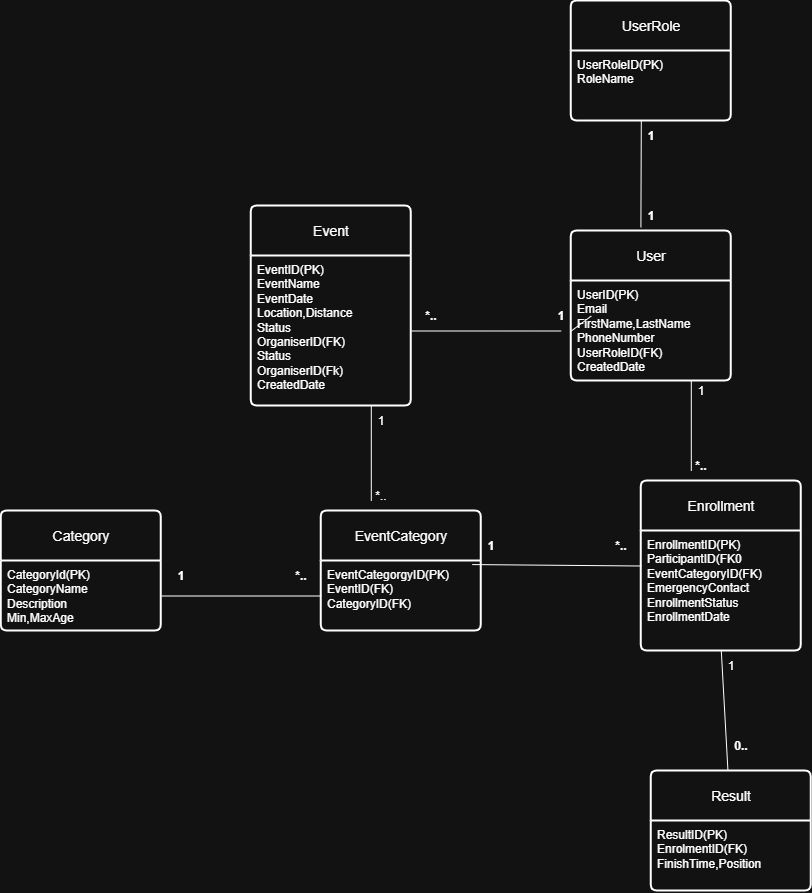

The diagram above was exported from draw.io. Its source (the exported page's mxGraphModel, read from the mxfile embedded in the PNG):
<mxGraphModel dx="2298" dy="2063" grid="1" gridSize="10" guides="1" tooltips="1" connect="1" arrows="1" fold="1" page="1" pageScale="1" pageWidth="827" pageHeight="1169" math="0" shadow="0">
  <root>
    <mxCell id="0" />
    <mxCell id="1" parent="0" />
    <mxCell id="lyUmY6HOvNCqZRfLPbvH-5" parent="1" style="swimlane;childLayout=stackLayout;horizontal=1;startSize=50;horizontalStack=0;rounded=1;fontSize=14;fontStyle=0;strokeWidth=2;resizeParent=0;resizeLast=1;shadow=0;dashed=0;align=center;arcSize=4;whiteSpace=wrap;html=1;" value="User" vertex="1">
      <mxGeometry height="150" width="160" x="440" y="180" as="geometry" />
    </mxCell>
    <mxCell id="lyUmY6HOvNCqZRfLPbvH-6" parent="lyUmY6HOvNCqZRfLPbvH-5" style="align=left;strokeColor=none;fillColor=none;spacingLeft=4;spacingRight=4;fontSize=12;verticalAlign=top;resizable=0;rotatable=0;part=1;html=1;whiteSpace=wrap;" value="UserID(PK)&lt;div&gt;Email&lt;/div&gt;&lt;div&gt;FirstName,LastName&lt;/div&gt;&lt;div&gt;PhoneNumber&lt;/div&gt;&lt;div&gt;UserRoleID(FK)&lt;/div&gt;&lt;div&gt;CreatedDate&lt;/div&gt;" vertex="1">
      <mxGeometry height="100" width="160" y="50" as="geometry" />
    </mxCell>
    <mxCell id="lyUmY6HOvNCqZRfLPbvH-7" parent="1" style="swimlane;childLayout=stackLayout;horizontal=1;startSize=50;horizontalStack=0;rounded=1;fontSize=14;fontStyle=0;strokeWidth=2;resizeParent=0;resizeLast=1;shadow=0;dashed=0;align=center;arcSize=4;whiteSpace=wrap;html=1;" value="UserRole" vertex="1">
      <mxGeometry height="120" width="160" x="440" y="-50" as="geometry" />
    </mxCell>
    <mxCell id="lyUmY6HOvNCqZRfLPbvH-8" parent="lyUmY6HOvNCqZRfLPbvH-7" style="align=left;strokeColor=none;fillColor=none;spacingLeft=4;spacingRight=4;fontSize=12;verticalAlign=top;resizable=0;rotatable=0;part=1;html=1;whiteSpace=wrap;" value="UserRoleID(PK)&lt;div&gt;RoleName&lt;/div&gt;" vertex="1">
      <mxGeometry height="70" width="160" y="50" as="geometry" />
    </mxCell>
    <mxCell id="lyUmY6HOvNCqZRfLPbvH-9" parent="1" style="swimlane;childLayout=stackLayout;horizontal=1;startSize=50;horizontalStack=0;rounded=1;fontSize=14;fontStyle=0;strokeWidth=2;resizeParent=0;resizeLast=1;shadow=0;dashed=0;align=center;arcSize=4;whiteSpace=wrap;html=1;" value="Category" vertex="1">
      <mxGeometry height="120" width="160" x="-130" y="460" as="geometry" />
    </mxCell>
    <mxCell id="lyUmY6HOvNCqZRfLPbvH-10" parent="lyUmY6HOvNCqZRfLPbvH-9" style="align=left;strokeColor=none;fillColor=none;spacingLeft=4;spacingRight=4;fontSize=12;verticalAlign=top;resizable=0;rotatable=0;part=1;html=1;whiteSpace=wrap;" value="CategoryId(PK)&lt;div&gt;CategoryName&lt;/div&gt;&lt;div&gt;Description&lt;/div&gt;&lt;div&gt;Min,MaxAge&lt;/div&gt;" vertex="1">
      <mxGeometry height="70" width="160" y="50" as="geometry" />
    </mxCell>
    <mxCell id="lyUmY6HOvNCqZRfLPbvH-12" parent="1" style="swimlane;childLayout=stackLayout;horizontal=1;startSize=50;horizontalStack=0;rounded=1;fontSize=14;fontStyle=0;strokeWidth=2;resizeParent=0;resizeLast=1;shadow=0;dashed=0;align=center;arcSize=4;whiteSpace=wrap;html=1;" value="EventCategory" vertex="1">
      <mxGeometry height="120" width="160" x="190" y="460" as="geometry" />
    </mxCell>
    <mxCell id="lyUmY6HOvNCqZRfLPbvH-13" parent="lyUmY6HOvNCqZRfLPbvH-12" style="align=left;strokeColor=none;fillColor=none;spacingLeft=4;spacingRight=4;fontSize=12;verticalAlign=top;resizable=0;rotatable=0;part=1;html=1;whiteSpace=wrap;" value="EventCategorgyID(PK)&lt;div&gt;EventID(FK)&lt;/div&gt;&lt;div&gt;CategoryID(FK)&lt;/div&gt;" vertex="1">
      <mxGeometry height="70" width="160" y="50" as="geometry" />
    </mxCell>
    <mxCell id="lyUmY6HOvNCqZRfLPbvH-14" parent="1" style="swimlane;childLayout=stackLayout;horizontal=1;startSize=50;horizontalStack=0;rounded=1;fontSize=14;fontStyle=0;strokeWidth=2;resizeParent=0;resizeLast=1;shadow=0;dashed=0;align=center;arcSize=4;whiteSpace=wrap;html=1;" value="Enrollment" vertex="1">
      <mxGeometry height="170" width="160" x="510" y="430" as="geometry" />
    </mxCell>
    <mxCell id="lyUmY6HOvNCqZRfLPbvH-15" parent="lyUmY6HOvNCqZRfLPbvH-14" style="align=left;strokeColor=none;fillColor=none;spacingLeft=4;spacingRight=4;fontSize=12;verticalAlign=top;resizable=0;rotatable=0;part=1;html=1;whiteSpace=wrap;" value="EnrollmentID(PK)&lt;div&gt;ParticipantID(FK0&lt;/div&gt;&lt;div&gt;EventCategoryID(FK)&lt;/div&gt;&lt;div&gt;EmergencyContact&lt;/div&gt;&lt;div&gt;EnrollmentStatus&lt;/div&gt;&lt;div&gt;EnrollmentDate&lt;/div&gt;" vertex="1">
      <mxGeometry height="120" width="160" y="50" as="geometry" />
    </mxCell>
    <mxCell id="wQ3mne3toAYMUvXa8-_b-1" parent="lyUmY6HOvNCqZRfLPbvH-14" style="swimlane;childLayout=stackLayout;horizontal=1;startSize=50;horizontalStack=0;rounded=1;fontSize=14;fontStyle=0;strokeWidth=2;resizeParent=0;resizeLast=1;shadow=0;dashed=0;align=center;arcSize=4;whiteSpace=wrap;html=1;" value="" vertex="1">
      <mxGeometry width="160" y="170" as="geometry" />
    </mxCell>
    <mxCell id="wQ3mne3toAYMUvXa8-_b-10" parent="lyUmY6HOvNCqZRfLPbvH-14" style="swimlane;childLayout=stackLayout;horizontal=1;startSize=50;horizontalStack=0;rounded=1;fontSize=14;fontStyle=0;strokeWidth=2;resizeParent=0;resizeLast=1;shadow=0;dashed=0;align=center;arcSize=4;whiteSpace=wrap;html=1;" value="" vertex="1">
      <mxGeometry width="160" y="170" as="geometry" />
    </mxCell>
    <mxCell id="lyUmY6HOvNCqZRfLPbvH-16" parent="1" style="swimlane;childLayout=stackLayout;horizontal=1;startSize=50;horizontalStack=0;rounded=1;fontSize=14;fontStyle=0;strokeWidth=2;resizeParent=0;resizeLast=1;shadow=0;dashed=0;align=center;arcSize=4;whiteSpace=wrap;html=1;" value="Result" vertex="1">
      <mxGeometry height="120" width="160" x="520" y="720" as="geometry" />
    </mxCell>
    <mxCell id="lyUmY6HOvNCqZRfLPbvH-17" parent="lyUmY6HOvNCqZRfLPbvH-16" style="align=left;strokeColor=none;fillColor=none;spacingLeft=4;spacingRight=4;fontSize=12;verticalAlign=top;resizable=0;rotatable=0;part=1;html=1;whiteSpace=wrap;" value="ResultID(PK)&lt;div&gt;EnrolmentID(FK)&lt;/div&gt;&lt;div&gt;FinishTime,Position&lt;/div&gt;" vertex="1">
      <mxGeometry height="70" width="160" y="50" as="geometry" />
    </mxCell>
    <mxCell id="lyUmY6HOvNCqZRfLPbvH-22" parent="1" style="swimlane;childLayout=stackLayout;horizontal=1;startSize=50;horizontalStack=0;rounded=1;fontSize=14;fontStyle=0;strokeWidth=2;resizeParent=0;resizeLast=1;shadow=0;dashed=0;align=center;arcSize=4;whiteSpace=wrap;html=1;" value="Event" vertex="1">
      <mxGeometry height="200" width="160" x="120" y="155" as="geometry" />
    </mxCell>
    <mxCell id="lyUmY6HOvNCqZRfLPbvH-23" parent="lyUmY6HOvNCqZRfLPbvH-22" style="align=left;strokeColor=none;fillColor=none;spacingLeft=4;spacingRight=4;fontSize=12;verticalAlign=top;resizable=0;rotatable=0;part=1;html=1;whiteSpace=wrap;" value="EventID(PK)&lt;div&gt;EventName&lt;/div&gt;&lt;div&gt;EventDate&lt;/div&gt;&lt;div&gt;Location,Distance&lt;/div&gt;&lt;div&gt;Status&lt;/div&gt;&lt;div&gt;OrganiserID(FK)&lt;/div&gt;&lt;div&gt;Status&lt;/div&gt;&lt;div&gt;OrganiserID(Fk)&lt;/div&gt;&lt;div&gt;CreatedDate&lt;/div&gt;" vertex="1">
      <mxGeometry height="150" width="160" y="50" as="geometry" />
    </mxCell>
    <mxCell id="wQ3mne3toAYMUvXa8-_b-4" edge="1" parent="1" source="wQ3mne3toAYMUvXa8-_b-26" style="endArrow=none;html=1;rounded=0;exitX=1;exitY=0.5;exitDx=0;exitDy=0;entryX=0;entryY=0.5;entryDx=0;entryDy=0;" target="lyUmY6HOvNCqZRfLPbvH-6" value="">
      <mxGeometry height="50" relative="1" width="50" as="geometry">
        <Array as="points" />
        <mxPoint x="440" y="390" as="sourcePoint" />
        <mxPoint x="430" y="280" as="targetPoint" />
      </mxGeometry>
    </mxCell>
    <mxCell id="wQ3mne3toAYMUvXa8-_b-5" edge="1" parent="1" style="endArrow=none;html=1;rounded=0;entryX=0.435;entryY=-0.024;entryDx=0;entryDy=0;entryPerimeter=0;" target="lyUmY6HOvNCqZRfLPbvH-5" value="">
      <mxGeometry height="50" relative="1" width="50" as="geometry">
        <Array as="points" />
        <mxPoint x="510" y="70" as="sourcePoint" />
        <mxPoint x="510" y="170" as="targetPoint" />
      </mxGeometry>
    </mxCell>
    <mxCell id="wQ3mne3toAYMUvXa8-_b-7" edge="1" parent="1" style="endArrow=none;html=1;rounded=0;entryX=0.75;entryY=1;entryDx=0;entryDy=0;" target="lyUmY6HOvNCqZRfLPbvH-6" value="">
      <mxGeometry height="50" relative="1" width="50" as="geometry">
        <Array as="points" />
        <mxPoint x="560" y="420" as="sourcePoint" />
        <mxPoint x="490" y="340" as="targetPoint" />
      </mxGeometry>
    </mxCell>
    <mxCell id="wQ3mne3toAYMUvXa8-_b-13" edge="1" parent="1" source="lyUmY6HOvNCqZRfLPbvH-10" style="endArrow=none;html=1;rounded=0;exitX=1;exitY=0.5;exitDx=0;exitDy=0;entryX=0;entryY=0.5;entryDx=0;entryDy=0;" target="lyUmY6HOvNCqZRfLPbvH-13" value="">
      <mxGeometry height="50" relative="1" width="50" as="geometry">
        <mxPoint x="190" y="520" as="sourcePoint" />
        <mxPoint x="240" y="480" as="targetPoint" />
      </mxGeometry>
    </mxCell>
    <mxCell id="wQ3mne3toAYMUvXa8-_b-17" edge="1" parent="1" source="lyUmY6HOvNCqZRfLPbvH-13" style="endArrow=none;html=1;rounded=0;entryX=0;entryY=0.5;entryDx=0;entryDy=0;exitX=0.943;exitY=0.051;exitDx=0;exitDy=0;exitPerimeter=0;" target="lyUmY6HOvNCqZRfLPbvH-14" value="">
      <mxGeometry height="50" relative="1" width="50" as="geometry">
        <mxPoint x="360" y="510" as="sourcePoint" />
        <mxPoint x="490" y="502.5" as="targetPoint" />
      </mxGeometry>
    </mxCell>
    <mxCell id="wQ3mne3toAYMUvXa8-_b-20" parent="1" style="text;html=1;whiteSpace=wrap;strokeColor=none;fillColor=none;align=center;verticalAlign=middle;rounded=0;" value="&lt;b&gt;*..&lt;/b&gt;" vertex="1">
      <mxGeometry height="30" width="60" x="270" y="250" as="geometry" />
    </mxCell>
    <mxCell id="wQ3mne3toAYMUvXa8-_b-21" parent="1" style="text;html=1;whiteSpace=wrap;strokeColor=none;fillColor=none;align=center;verticalAlign=middle;rounded=0;" value="&lt;b&gt;1&lt;/b&gt;" vertex="1">
      <mxGeometry height="30" width="60" x="20" y="510" as="geometry" />
    </mxCell>
    <mxCell id="wQ3mne3toAYMUvXa8-_b-22" parent="1" style="text;html=1;whiteSpace=wrap;strokeColor=none;fillColor=none;align=center;verticalAlign=middle;rounded=0;" value="&lt;b&gt;*..&lt;/b&gt;" vertex="1">
      <mxGeometry height="30" width="60" x="140" y="510" as="geometry" />
    </mxCell>
    <mxCell id="wQ3mne3toAYMUvXa8-_b-27" edge="1" parent="1" source="lyUmY6HOvNCqZRfLPbvH-23" style="endArrow=none;html=1;rounded=0;exitX=1;exitY=0.5;exitDx=0;exitDy=0;entryX=0.5;entryY=1;entryDx=0;entryDy=0;" target="wQ3mne3toAYMUvXa8-_b-26" value="">
      <mxGeometry height="50" relative="1" width="50" as="geometry">
        <Array as="points" />
        <mxPoint x="280" y="280" as="sourcePoint" />
        <mxPoint x="440" y="280" as="targetPoint" />
      </mxGeometry>
    </mxCell>
    <mxCell id="wQ3mne3toAYMUvXa8-_b-26" parent="1" style="text;html=1;whiteSpace=wrap;strokeColor=none;fillColor=none;align=center;verticalAlign=middle;rounded=0;" value="&lt;b&gt;1&lt;/b&gt;" vertex="1">
      <mxGeometry height="30" width="60" x="400" y="250" as="geometry" />
    </mxCell>
    <mxCell id="wQ3mne3toAYMUvXa8-_b-31" parent="1" style="text;html=1;whiteSpace=wrap;strokeColor=none;fillColor=none;align=center;verticalAlign=middle;rounded=0;" value="&lt;b&gt;1&lt;/b&gt;" vertex="1">
      <mxGeometry height="30" width="60" x="490" y="70" as="geometry" />
    </mxCell>
    <mxCell id="wQ3mne3toAYMUvXa8-_b-34" parent="1" style="text;html=1;whiteSpace=wrap;strokeColor=none;fillColor=none;align=center;verticalAlign=middle;rounded=0;" value="&lt;b&gt;1&lt;/b&gt;" vertex="1">
      <mxGeometry height="30" width="60" x="490" y="150" as="geometry" />
    </mxCell>
    <mxCell id="wQ3mne3toAYMUvXa8-_b-35" parent="1" style="text;html=1;whiteSpace=wrap;strokeColor=none;fillColor=none;align=center;verticalAlign=middle;rounded=0;" value="1" vertex="1">
      <mxGeometry height="30" width="60" x="540" y="325" as="geometry" />
    </mxCell>
    <mxCell id="wQ3mne3toAYMUvXa8-_b-36" parent="1" style="text;html=1;whiteSpace=wrap;strokeColor=none;fillColor=none;align=center;verticalAlign=middle;rounded=0;" value="&lt;b&gt;*..&lt;/b&gt;" vertex="1">
      <mxGeometry height="30" width="60" x="540" y="400" as="geometry" />
    </mxCell>
    <mxCell id="wQ3mne3toAYMUvXa8-_b-37" edge="1" parent="1" source="lyUmY6HOvNCqZRfLPbvH-16" style="endArrow=none;html=1;rounded=0;entryX=0;entryY=0;entryDx=0;entryDy=0;" target="wQ3mne3toAYMUvXa8-_b-10" value="">
      <mxGeometry height="50" relative="1" width="50" as="geometry">
        <mxPoint x="590" y="690" as="sourcePoint" />
        <mxPoint x="610" y="630" as="targetPoint" />
      </mxGeometry>
    </mxCell>
    <mxCell id="wQ3mne3toAYMUvXa8-_b-38" edge="1" parent="1" style="endArrow=none;html=1;rounded=0;entryX=0.75;entryY=1;entryDx=0;entryDy=0;" target="lyUmY6HOvNCqZRfLPbvH-23" value="">
      <mxGeometry height="50" relative="1" width="50" as="geometry">
        <mxPoint x="240" y="450" as="sourcePoint" />
        <mxPoint x="240" y="370" as="targetPoint" />
      </mxGeometry>
    </mxCell>
    <mxCell id="wQ3mne3toAYMUvXa8-_b-39" parent="1" style="text;html=1;whiteSpace=wrap;strokeColor=none;fillColor=none;align=center;verticalAlign=middle;rounded=0;" value="1" vertex="1">
      <mxGeometry height="30" width="60" x="220" y="355" as="geometry" />
    </mxCell>
    <mxCell id="wQ3mne3toAYMUvXa8-_b-40" parent="1" style="text;html=1;whiteSpace=wrap;strokeColor=none;fillColor=none;align=center;verticalAlign=middle;rounded=0;" value="*.." vertex="1">
      <mxGeometry height="30" width="60" x="220" y="430" as="geometry" />
    </mxCell>
    <mxCell id="wQ3mne3toAYMUvXa8-_b-41" parent="1" style="text;html=1;whiteSpace=wrap;strokeColor=none;fillColor=none;align=center;verticalAlign=middle;rounded=0;" value="&lt;b&gt;1&lt;/b&gt;" vertex="1">
      <mxGeometry height="30" width="60" x="330" y="480" as="geometry" />
    </mxCell>
    <mxCell id="wQ3mne3toAYMUvXa8-_b-42" parent="1" style="text;html=1;whiteSpace=wrap;strokeColor=none;fillColor=none;align=center;verticalAlign=middle;rounded=0;" value="&lt;b&gt;*..&lt;/b&gt;" vertex="1">
      <mxGeometry height="30" width="60" x="460" y="480" as="geometry" />
    </mxCell>
    <mxCell id="wQ3mne3toAYMUvXa8-_b-43" parent="1" style="text;html=1;whiteSpace=wrap;strokeColor=none;fillColor=none;align=center;verticalAlign=middle;rounded=0;" value="1" vertex="1">
      <mxGeometry height="30" width="60" x="570" y="600" as="geometry" />
    </mxCell>
    <mxCell id="wQ3mne3toAYMUvXa8-_b-44" parent="1" style="text;html=1;whiteSpace=wrap;strokeColor=none;fillColor=none;align=center;verticalAlign=middle;rounded=0;" value="&lt;b&gt;0..&lt;/b&gt;" vertex="1">
      <mxGeometry height="30" width="60" x="580" y="680" as="geometry" />
    </mxCell>
  </root>
</mxGraphModel>